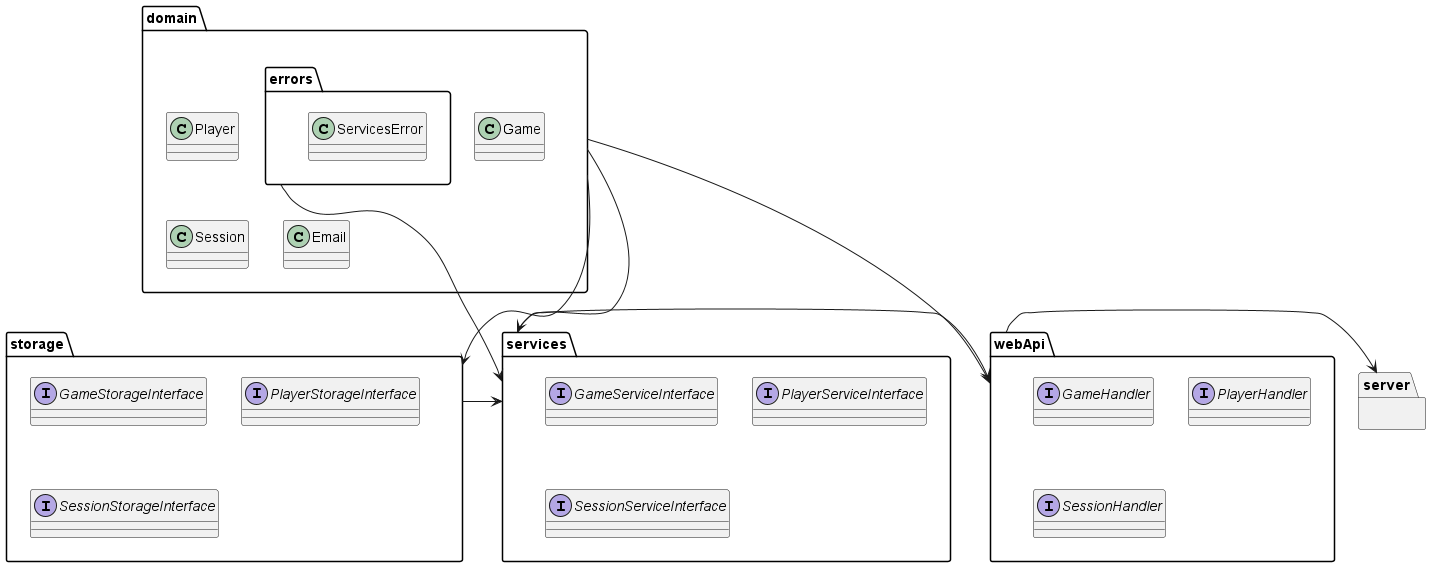

The diagram above was rendered by PlantUML. Its source (embedded in the PNG):
@startuml
'https://plantuml.com/sequence-diagram

package domain {
    class Player
    class Game
    class Session
    class Email
    package errors {
    class ServicesError
    }
}

package services {
    Interface GameServiceInterface
    Interface PlayerServiceInterface
    Interface SessionServiceInterface
}

package storage {
    Interface GameStorageInterface
    Interface PlayerStorageInterface
    Interface SessionStorageInterface
}
package webApi {
    Interface GameHandler
    Interface PlayerHandler
    Interface SessionHandler
}

package server {
}

domain -> services
domain.errors -> services
domain -> storage
domain -> webApi

storage -> services

services -> webApi

webApi -> server

@enduml